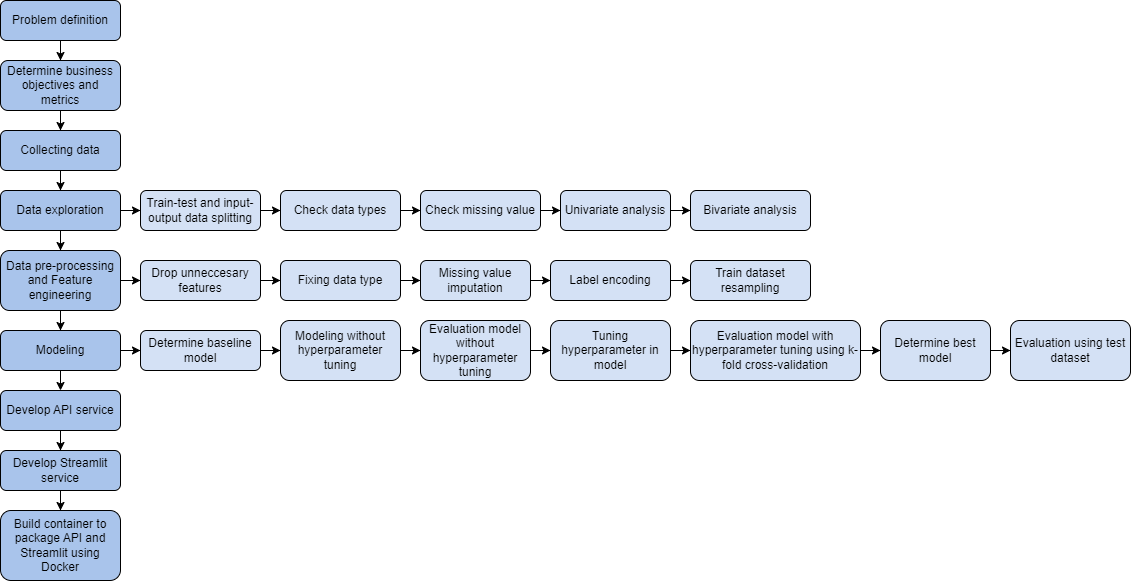

The diagram above was exported from draw.io. Its source (the exported page's mxGraphModel, read from the mxfile embedded in the PNG):
<mxGraphModel dx="1418" dy="527" grid="1" gridSize="10" guides="1" tooltips="1" connect="1" arrows="1" fold="1" page="1" pageScale="1" pageWidth="600" pageHeight="100" math="0" shadow="0">
  <root>
    <mxCell id="0" />
    <mxCell id="1" parent="0" />
    <mxCell id="zO8AnYNlVlslVr2s-vVu-6" value="" style="edgeStyle=orthogonalEdgeStyle;rounded=0;orthogonalLoop=1;jettySize=auto;html=1;fillColor=#A9C4EB;" edge="1" parent="1" source="zO8AnYNlVlslVr2s-vVu-3" target="zO8AnYNlVlslVr2s-vVu-5">
      <mxGeometry relative="1" as="geometry" />
    </mxCell>
    <mxCell id="zO8AnYNlVlslVr2s-vVu-3" value="Problem definition" style="whiteSpace=wrap;html=1;rounded=1;fillColor=#A9C4EB;" vertex="1" parent="1">
      <mxGeometry x="20" y="50" width="120" height="40" as="geometry" />
    </mxCell>
    <mxCell id="zO8AnYNlVlslVr2s-vVu-8" value="" style="edgeStyle=orthogonalEdgeStyle;rounded=0;orthogonalLoop=1;jettySize=auto;html=1;fillColor=#A9C4EB;" edge="1" parent="1" source="zO8AnYNlVlslVr2s-vVu-5" target="zO8AnYNlVlslVr2s-vVu-7">
      <mxGeometry relative="1" as="geometry" />
    </mxCell>
    <mxCell id="zO8AnYNlVlslVr2s-vVu-5" value="Determine business objectives and metrics" style="whiteSpace=wrap;html=1;rounded=1;fillColor=#A9C4EB;" vertex="1" parent="1">
      <mxGeometry x="20" y="110" width="120" height="50" as="geometry" />
    </mxCell>
    <mxCell id="zO8AnYNlVlslVr2s-vVu-10" value="" style="edgeStyle=orthogonalEdgeStyle;rounded=0;orthogonalLoop=1;jettySize=auto;html=1;fillColor=#A9C4EB;" edge="1" parent="1" source="zO8AnYNlVlslVr2s-vVu-7" target="zO8AnYNlVlslVr2s-vVu-9">
      <mxGeometry relative="1" as="geometry" />
    </mxCell>
    <mxCell id="zO8AnYNlVlslVr2s-vVu-7" value="Collecting data" style="whiteSpace=wrap;html=1;rounded=1;fillColor=#A9C4EB;" vertex="1" parent="1">
      <mxGeometry x="20" y="180" width="120" height="40" as="geometry" />
    </mxCell>
    <mxCell id="zO8AnYNlVlslVr2s-vVu-22" value="" style="edgeStyle=orthogonalEdgeStyle;rounded=0;orthogonalLoop=1;jettySize=auto;html=1;fillColor=#A9C4EB;" edge="1" parent="1" source="zO8AnYNlVlslVr2s-vVu-9" target="zO8AnYNlVlslVr2s-vVu-21">
      <mxGeometry relative="1" as="geometry" />
    </mxCell>
    <mxCell id="zO8AnYNlVlslVr2s-vVu-36" value="" style="edgeStyle=orthogonalEdgeStyle;rounded=0;orthogonalLoop=1;jettySize=auto;html=1;fillColor=#3399FF;" edge="1" parent="1" source="zO8AnYNlVlslVr2s-vVu-9" target="zO8AnYNlVlslVr2s-vVu-35">
      <mxGeometry relative="1" as="geometry" />
    </mxCell>
    <mxCell id="zO8AnYNlVlslVr2s-vVu-9" value="Data exploration" style="whiteSpace=wrap;html=1;rounded=1;fillColor=#A9C4EB;" vertex="1" parent="1">
      <mxGeometry x="20" y="240" width="120" height="40" as="geometry" />
    </mxCell>
    <mxCell id="zO8AnYNlVlslVr2s-vVu-16" value="" style="edgeStyle=orthogonalEdgeStyle;rounded=0;orthogonalLoop=1;jettySize=auto;html=1;fillColor=#D4E1F5;" edge="1" parent="1" source="zO8AnYNlVlslVr2s-vVu-13" target="zO8AnYNlVlslVr2s-vVu-15">
      <mxGeometry relative="1" as="geometry" />
    </mxCell>
    <mxCell id="zO8AnYNlVlslVr2s-vVu-13" value="Check data types" style="whiteSpace=wrap;html=1;rounded=1;fillColor=#D4E1F5;" vertex="1" parent="1">
      <mxGeometry x="300" y="240" width="120" height="40" as="geometry" />
    </mxCell>
    <mxCell id="zO8AnYNlVlslVr2s-vVu-18" value="" style="edgeStyle=orthogonalEdgeStyle;rounded=0;orthogonalLoop=1;jettySize=auto;html=1;fillColor=#D4E1F5;" edge="1" parent="1" source="zO8AnYNlVlslVr2s-vVu-15" target="zO8AnYNlVlslVr2s-vVu-17">
      <mxGeometry relative="1" as="geometry" />
    </mxCell>
    <mxCell id="zO8AnYNlVlslVr2s-vVu-15" value="Check missing value" style="whiteSpace=wrap;html=1;rounded=1;fillColor=#D4E1F5;" vertex="1" parent="1">
      <mxGeometry x="440" y="240" width="120" height="40" as="geometry" />
    </mxCell>
    <mxCell id="zO8AnYNlVlslVr2s-vVu-20" value="" style="edgeStyle=orthogonalEdgeStyle;rounded=0;orthogonalLoop=1;jettySize=auto;html=1;fillColor=#D4E1F5;" edge="1" parent="1" source="zO8AnYNlVlslVr2s-vVu-17" target="zO8AnYNlVlslVr2s-vVu-19">
      <mxGeometry relative="1" as="geometry" />
    </mxCell>
    <mxCell id="zO8AnYNlVlslVr2s-vVu-17" value="Univariate analysis" style="whiteSpace=wrap;html=1;rounded=1;fillColor=#D4E1F5;" vertex="1" parent="1">
      <mxGeometry x="580" y="240" width="110" height="40" as="geometry" />
    </mxCell>
    <mxCell id="zO8AnYNlVlslVr2s-vVu-19" value="Bivariate analysis" style="whiteSpace=wrap;html=1;rounded=1;fillColor=#D4E1F5;" vertex="1" parent="1">
      <mxGeometry x="710" y="240" width="120" height="40" as="geometry" />
    </mxCell>
    <mxCell id="zO8AnYNlVlslVr2s-vVu-24" value="" style="edgeStyle=orthogonalEdgeStyle;rounded=0;orthogonalLoop=1;jettySize=auto;html=1;fillColor=#3399FF;" edge="1" parent="1" source="zO8AnYNlVlslVr2s-vVu-21" target="zO8AnYNlVlslVr2s-vVu-23">
      <mxGeometry relative="1" as="geometry" />
    </mxCell>
    <mxCell id="zO8AnYNlVlslVr2s-vVu-34" value="" style="edgeStyle=orthogonalEdgeStyle;rounded=0;orthogonalLoop=1;jettySize=auto;html=1;fillColor=#A9C4EB;" edge="1" parent="1" source="zO8AnYNlVlslVr2s-vVu-21" target="zO8AnYNlVlslVr2s-vVu-33">
      <mxGeometry relative="1" as="geometry" />
    </mxCell>
    <mxCell id="zO8AnYNlVlslVr2s-vVu-21" value="Data pre-processing and Feature engineering" style="whiteSpace=wrap;html=1;rounded=1;fillColor=#A9C4EB;" vertex="1" parent="1">
      <mxGeometry x="20" y="300" width="120" height="60" as="geometry" />
    </mxCell>
    <mxCell id="zO8AnYNlVlslVr2s-vVu-26" value="" style="edgeStyle=orthogonalEdgeStyle;rounded=0;orthogonalLoop=1;jettySize=auto;html=1;fillColor=#D4E1F5;" edge="1" parent="1" source="zO8AnYNlVlslVr2s-vVu-23" target="zO8AnYNlVlslVr2s-vVu-25">
      <mxGeometry relative="1" as="geometry" />
    </mxCell>
    <mxCell id="zO8AnYNlVlslVr2s-vVu-23" value="Drop unneccesary features" style="whiteSpace=wrap;html=1;rounded=1;fillColor=#D4E1F5;" vertex="1" parent="1">
      <mxGeometry x="160" y="310" width="120" height="40" as="geometry" />
    </mxCell>
    <mxCell id="zO8AnYNlVlslVr2s-vVu-28" value="" style="edgeStyle=orthogonalEdgeStyle;rounded=0;orthogonalLoop=1;jettySize=auto;html=1;fillColor=#D4E1F5;" edge="1" parent="1" source="zO8AnYNlVlslVr2s-vVu-25" target="zO8AnYNlVlslVr2s-vVu-27">
      <mxGeometry relative="1" as="geometry" />
    </mxCell>
    <mxCell id="zO8AnYNlVlslVr2s-vVu-25" value="Fixing data type" style="whiteSpace=wrap;html=1;rounded=1;fillColor=#D4E1F5;" vertex="1" parent="1">
      <mxGeometry x="300" y="310" width="120" height="40" as="geometry" />
    </mxCell>
    <mxCell id="zO8AnYNlVlslVr2s-vVu-30" value="" style="edgeStyle=orthogonalEdgeStyle;rounded=0;orthogonalLoop=1;jettySize=auto;html=1;fillColor=#D4E1F5;" edge="1" parent="1" source="zO8AnYNlVlslVr2s-vVu-27" target="zO8AnYNlVlslVr2s-vVu-29">
      <mxGeometry relative="1" as="geometry" />
    </mxCell>
    <mxCell id="zO8AnYNlVlslVr2s-vVu-27" value="Missing value imputation" style="whiteSpace=wrap;html=1;rounded=1;fillColor=#D4E1F5;" vertex="1" parent="1">
      <mxGeometry x="440" y="310" width="110" height="40" as="geometry" />
    </mxCell>
    <mxCell id="zO8AnYNlVlslVr2s-vVu-32" value="" style="edgeStyle=orthogonalEdgeStyle;rounded=0;orthogonalLoop=1;jettySize=auto;html=1;fillColor=#D4E1F5;" edge="1" parent="1" source="zO8AnYNlVlslVr2s-vVu-29" target="zO8AnYNlVlslVr2s-vVu-31">
      <mxGeometry relative="1" as="geometry" />
    </mxCell>
    <mxCell id="zO8AnYNlVlslVr2s-vVu-29" value="Label encoding" style="whiteSpace=wrap;html=1;rounded=1;fillColor=#D4E1F5;" vertex="1" parent="1">
      <mxGeometry x="570" y="310" width="120" height="40" as="geometry" />
    </mxCell>
    <mxCell id="zO8AnYNlVlslVr2s-vVu-31" value="Train dataset resampling" style="whiteSpace=wrap;html=1;rounded=1;fillColor=#D4E1F5;" vertex="1" parent="1">
      <mxGeometry x="710" y="310" width="120" height="40" as="geometry" />
    </mxCell>
    <mxCell id="zO8AnYNlVlslVr2s-vVu-39" value="" style="edgeStyle=orthogonalEdgeStyle;rounded=0;orthogonalLoop=1;jettySize=auto;html=1;fillColor=#3399FF;" edge="1" parent="1" source="zO8AnYNlVlslVr2s-vVu-33" target="zO8AnYNlVlslVr2s-vVu-38">
      <mxGeometry relative="1" as="geometry" />
    </mxCell>
    <mxCell id="zO8AnYNlVlslVr2s-vVu-33" value="Modeling" style="whiteSpace=wrap;html=1;rounded=1;fillColor=#A9C4EB;" vertex="1" parent="1">
      <mxGeometry x="20" y="380" width="120" height="40" as="geometry" />
    </mxCell>
    <mxCell id="zO8AnYNlVlslVr2s-vVu-37" value="" style="edgeStyle=orthogonalEdgeStyle;rounded=0;orthogonalLoop=1;jettySize=auto;html=1;fillColor=#D4E1F5;" edge="1" parent="1" source="zO8AnYNlVlslVr2s-vVu-35" target="zO8AnYNlVlslVr2s-vVu-13">
      <mxGeometry relative="1" as="geometry" />
    </mxCell>
    <mxCell id="zO8AnYNlVlslVr2s-vVu-35" value="Train-test and input-output data splitting" style="whiteSpace=wrap;html=1;rounded=1;fillColor=#D4E1F5;" vertex="1" parent="1">
      <mxGeometry x="160" y="240" width="120" height="40" as="geometry" />
    </mxCell>
    <mxCell id="zO8AnYNlVlslVr2s-vVu-41" value="" style="edgeStyle=orthogonalEdgeStyle;rounded=0;orthogonalLoop=1;jettySize=auto;html=1;fillColor=#D4E1F5;" edge="1" parent="1" source="zO8AnYNlVlslVr2s-vVu-38" target="zO8AnYNlVlslVr2s-vVu-40">
      <mxGeometry relative="1" as="geometry" />
    </mxCell>
    <mxCell id="zO8AnYNlVlslVr2s-vVu-38" value="Determine baseline model" style="whiteSpace=wrap;html=1;rounded=1;fillColor=#D4E1F5;" vertex="1" parent="1">
      <mxGeometry x="160" y="380" width="120" height="40" as="geometry" />
    </mxCell>
    <mxCell id="zO8AnYNlVlslVr2s-vVu-43" value="" style="edgeStyle=orthogonalEdgeStyle;rounded=0;orthogonalLoop=1;jettySize=auto;html=1;fillColor=#D4E1F5;" edge="1" parent="1" source="zO8AnYNlVlslVr2s-vVu-40" target="zO8AnYNlVlslVr2s-vVu-42">
      <mxGeometry relative="1" as="geometry" />
    </mxCell>
    <mxCell id="zO8AnYNlVlslVr2s-vVu-40" value="Modeling without hyperparameter tuning" style="whiteSpace=wrap;html=1;rounded=1;fillColor=#D4E1F5;" vertex="1" parent="1">
      <mxGeometry x="300" y="370" width="120" height="60" as="geometry" />
    </mxCell>
    <mxCell id="zO8AnYNlVlslVr2s-vVu-45" value="" style="edgeStyle=orthogonalEdgeStyle;rounded=0;orthogonalLoop=1;jettySize=auto;html=1;fillColor=#D4E1F5;" edge="1" parent="1" source="zO8AnYNlVlslVr2s-vVu-42" target="zO8AnYNlVlslVr2s-vVu-44">
      <mxGeometry relative="1" as="geometry" />
    </mxCell>
    <mxCell id="zO8AnYNlVlslVr2s-vVu-42" value="Evaluation model without hyperparameter tuning" style="whiteSpace=wrap;html=1;rounded=1;fillColor=#D4E1F5;" vertex="1" parent="1">
      <mxGeometry x="440" y="370" width="110" height="60" as="geometry" />
    </mxCell>
    <mxCell id="zO8AnYNlVlslVr2s-vVu-47" value="" style="edgeStyle=orthogonalEdgeStyle;rounded=0;orthogonalLoop=1;jettySize=auto;html=1;fillColor=#D4E1F5;" edge="1" parent="1" source="zO8AnYNlVlslVr2s-vVu-44" target="zO8AnYNlVlslVr2s-vVu-46">
      <mxGeometry relative="1" as="geometry" />
    </mxCell>
    <mxCell id="zO8AnYNlVlslVr2s-vVu-44" value="Tuning hyperparameter in model" style="whiteSpace=wrap;html=1;rounded=1;fillColor=#D4E1F5;" vertex="1" parent="1">
      <mxGeometry x="570" y="370" width="120" height="60" as="geometry" />
    </mxCell>
    <mxCell id="zO8AnYNlVlslVr2s-vVu-49" value="" style="edgeStyle=orthogonalEdgeStyle;rounded=0;orthogonalLoop=1;jettySize=auto;html=1;fillColor=#D4E1F5;" edge="1" parent="1" source="zO8AnYNlVlslVr2s-vVu-46" target="zO8AnYNlVlslVr2s-vVu-48">
      <mxGeometry relative="1" as="geometry" />
    </mxCell>
    <mxCell id="zO8AnYNlVlslVr2s-vVu-46" value="Evaluation model with hyperparameter tuning using k-fold cross-validation" style="whiteSpace=wrap;html=1;rounded=1;fillColor=#D4E1F5;" vertex="1" parent="1">
      <mxGeometry x="710" y="370" width="170" height="60" as="geometry" />
    </mxCell>
    <mxCell id="zO8AnYNlVlslVr2s-vVu-51" value="" style="edgeStyle=orthogonalEdgeStyle;rounded=0;orthogonalLoop=1;jettySize=auto;html=1;fillColor=#D4E1F5;" edge="1" parent="1" source="zO8AnYNlVlslVr2s-vVu-48" target="zO8AnYNlVlslVr2s-vVu-50">
      <mxGeometry relative="1" as="geometry" />
    </mxCell>
    <mxCell id="zO8AnYNlVlslVr2s-vVu-48" value="Determine best model" style="whiteSpace=wrap;html=1;rounded=1;fillColor=#D4E1F5;" vertex="1" parent="1">
      <mxGeometry x="900" y="370" width="110" height="60" as="geometry" />
    </mxCell>
    <mxCell id="zO8AnYNlVlslVr2s-vVu-50" value="Evaluation using test dataset" style="whiteSpace=wrap;html=1;rounded=1;fillColor=#D4E1F5;" vertex="1" parent="1">
      <mxGeometry x="1030" y="370" width="120" height="60" as="geometry" />
    </mxCell>
    <mxCell id="zO8AnYNlVlslVr2s-vVu-57" value="" style="edgeStyle=orthogonalEdgeStyle;rounded=0;orthogonalLoop=1;jettySize=auto;html=1;" edge="1" parent="1" source="zO8AnYNlVlslVr2s-vVu-54" target="zO8AnYNlVlslVr2s-vVu-56">
      <mxGeometry relative="1" as="geometry" />
    </mxCell>
    <mxCell id="zO8AnYNlVlslVr2s-vVu-54" value="Develop API service" style="whiteSpace=wrap;html=1;fillColor=#A9C4EB;rounded=1;" vertex="1" parent="1">
      <mxGeometry x="20" y="440" width="120" height="40" as="geometry" />
    </mxCell>
    <mxCell id="zO8AnYNlVlslVr2s-vVu-59" value="" style="edgeStyle=orthogonalEdgeStyle;rounded=0;orthogonalLoop=1;jettySize=auto;html=1;" edge="1" parent="1" source="zO8AnYNlVlslVr2s-vVu-56" target="zO8AnYNlVlslVr2s-vVu-58">
      <mxGeometry relative="1" as="geometry" />
    </mxCell>
    <mxCell id="zO8AnYNlVlslVr2s-vVu-56" value="Develop Streamlit service" style="whiteSpace=wrap;html=1;fillColor=#A9C4EB;rounded=1;" vertex="1" parent="1">
      <mxGeometry x="20" y="500" width="120" height="40" as="geometry" />
    </mxCell>
    <mxCell id="zO8AnYNlVlslVr2s-vVu-58" value="Build container to package API and Streamlit using Docker" style="whiteSpace=wrap;html=1;fillColor=#A9C4EB;rounded=1;" vertex="1" parent="1">
      <mxGeometry x="20" y="560" width="120" height="70" as="geometry" />
    </mxCell>
    <mxCell id="zO8AnYNlVlslVr2s-vVu-60" value="" style="edgeStyle=orthogonalEdgeStyle;rounded=0;orthogonalLoop=1;jettySize=auto;html=1;fillColor=#A9C4EB;exitX=0.5;exitY=1;exitDx=0;exitDy=0;entryX=0.5;entryY=0;entryDx=0;entryDy=0;" edge="1" parent="1" source="zO8AnYNlVlslVr2s-vVu-33" target="zO8AnYNlVlslVr2s-vVu-54">
      <mxGeometry relative="1" as="geometry">
        <mxPoint x="90" y="370" as="sourcePoint" />
        <mxPoint x="90" y="390" as="targetPoint" />
      </mxGeometry>
    </mxCell>
  </root>
</mxGraphModel>